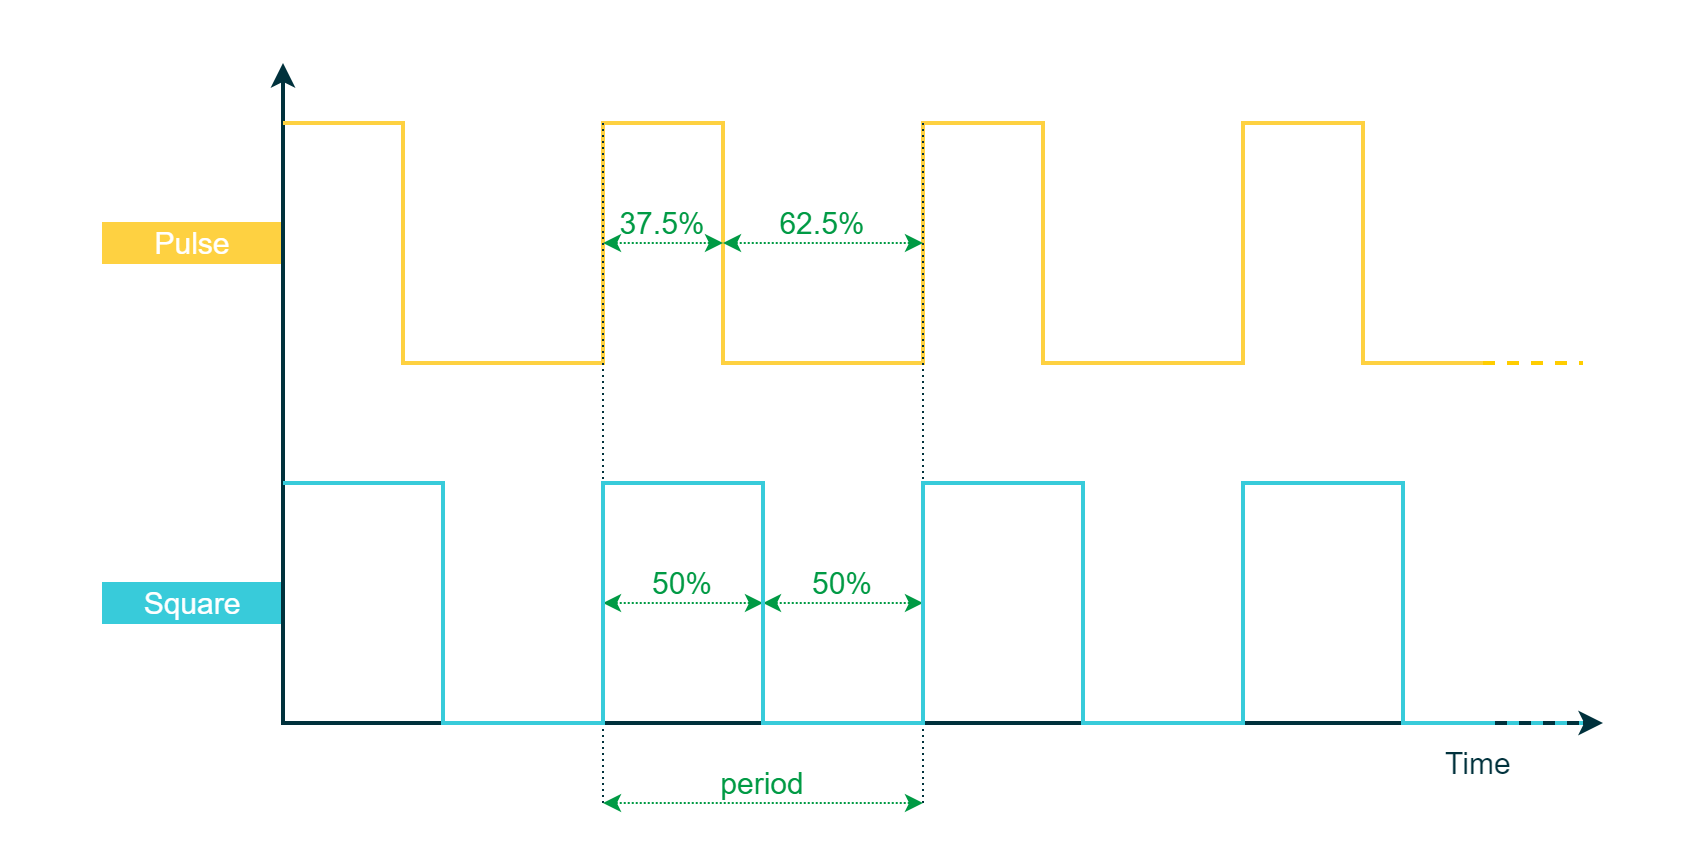

The diagram above was exported from draw.io. Its source (the exported page's mxGraphModel, read from the mxfile embedded in the PNG):
<mxGraphModel dx="1680" dy="570" grid="1" gridSize="10" guides="1" tooltips="1" connect="1" arrows="1" fold="1" page="1" pageScale="1" pageWidth="850" pageHeight="1100" math="0" shadow="0">
  <root>
    <mxCell id="0" />
    <mxCell id="1" parent="0" />
    <mxCell id="pFKf-iI4pEk3_-MrRV1s-1" value="" style="rounded=0;whiteSpace=wrap;html=1;strokeColor=#00313C;strokeWidth=2;fontFamily=Arial;fontSize=20;fontColor=#FFFFFF;fillColor=#00313C;opacity=0;" parent="1" vertex="1">
      <mxGeometry x="-20" y="500" width="840" height="430" as="geometry" />
    </mxCell>
    <mxCell id="Q2-PoDX-v803-ELCoW8l-15" value="&lt;font style=&quot;font-size: 15px;&quot;&gt;Pulse&lt;/font&gt;" style="rounded=0;whiteSpace=wrap;html=1;fillColor=#FED141;strokeColor=#FED141;fontColor=#FFFFFF;fontSize=10;" parent="1" vertex="1">
      <mxGeometry x="30" y="610" width="90" height="20" as="geometry" />
    </mxCell>
    <mxCell id="Q2-PoDX-v803-ELCoW8l-14" value="&lt;span style=&quot;font-size: 15px;&quot;&gt;Square&lt;/span&gt;" style="rounded=0;whiteSpace=wrap;html=1;fillColor=#38CBDA;strokeColor=#38CBDA;fontColor=#FFFFFF;fontSize=10;" parent="1" vertex="1">
      <mxGeometry x="30" y="790" width="90" height="20" as="geometry" />
    </mxCell>
    <mxCell id="Q2-PoDX-v803-ELCoW8l-24" value="" style="endArrow=classic;html=1;strokeWidth=2;startArrow=classic;startFill=1;rounded=0;fontFamily=Arial;fillColor=#00313C;strokeColor=#00313C;" parent="1" edge="1">
      <mxGeometry width="50" height="50" relative="1" as="geometry">
        <mxPoint x="780" y="860" as="sourcePoint" />
        <mxPoint x="120" y="530" as="targetPoint" />
        <Array as="points">
          <mxPoint x="120" y="860" />
        </Array>
      </mxGeometry>
    </mxCell>
    <mxCell id="Q2-PoDX-v803-ELCoW8l-2" value="&lt;font color=&quot;#00313c&quot; style=&quot;font-size: 15px;&quot;&gt;Time&amp;nbsp;&lt;/font&gt;" style="rounded=0;whiteSpace=wrap;html=1;strokeColor=none;strokeWidth=1;fillColor=none;fontFamily=Arial;fontSize=12;fontColor=#000000;align=center;" parent="1" vertex="1">
      <mxGeometry x="680" y="870" width="80" height="20" as="geometry" />
    </mxCell>
    <mxCell id="Q2-PoDX-v803-ELCoW8l-3" value="" style="endArrow=none;dashed=1;html=1;labelBackgroundColor=none;strokeColor=#FFCD00;strokeWidth=2;fillColor=#FFCD00;fontFamily=Arial;fontSize=11;fontColor=#8637BA;" parent="1" edge="1">
      <mxGeometry width="50" height="50" relative="1" as="geometry">
        <mxPoint x="720" y="680" as="sourcePoint" />
        <mxPoint x="770" y="680" as="targetPoint" />
      </mxGeometry>
    </mxCell>
    <mxCell id="Q2-PoDX-v803-ELCoW8l-4" value="" style="endArrow=classic;startArrow=classic;html=1;labelBackgroundColor=none;strokeColor=#009A44;strokeWidth=1;fillColor=#009A44;fontFamily=Arial;fontSize=8;fontColor=#0067B9;dashed=1;dashPattern=1 1;" parent="1" edge="1">
      <mxGeometry width="50" height="50" relative="1" as="geometry">
        <mxPoint x="280" y="800" as="sourcePoint" />
        <mxPoint x="360" y="800" as="targetPoint" />
      </mxGeometry>
    </mxCell>
    <mxCell id="Q2-PoDX-v803-ELCoW8l-10" value="" style="endArrow=none;html=1;rounded=0;strokeColor=#FED141;strokeWidth=2;fontFamily=Arial;fontSize=20;fontColor=#931241;fillColor=#FED141;" parent="1" edge="1">
      <mxGeometry width="50" height="50" relative="1" as="geometry">
        <mxPoint x="120" y="560" as="sourcePoint" />
        <mxPoint x="720" y="680" as="targetPoint" />
        <Array as="points">
          <mxPoint x="120" y="560" />
          <mxPoint x="180" y="560" />
          <mxPoint x="180" y="680" />
          <mxPoint x="280" y="680" />
          <mxPoint x="280" y="560" />
          <mxPoint x="340" y="560" />
          <mxPoint x="340" y="680" />
          <mxPoint x="440" y="680" />
          <mxPoint x="440" y="560" />
          <mxPoint x="500" y="560" />
          <mxPoint x="500" y="680" />
          <mxPoint x="600" y="680" />
          <mxPoint x="600" y="560" />
          <mxPoint x="660" y="560" />
          <mxPoint x="660" y="680" />
        </Array>
      </mxGeometry>
    </mxCell>
    <mxCell id="Q2-PoDX-v803-ELCoW8l-11" value="" style="endArrow=none;dashed=1;html=1;labelBackgroundColor=none;strokeColor=#38CBDA;strokeWidth=2;fillColor=#38CBDA;fontFamily=Arial;fontSize=11;fontColor=#8637BA;" parent="1" edge="1">
      <mxGeometry width="50" height="50" relative="1" as="geometry">
        <mxPoint x="720" y="860" as="sourcePoint" />
        <mxPoint x="770" y="860" as="targetPoint" />
      </mxGeometry>
    </mxCell>
    <mxCell id="Q2-PoDX-v803-ELCoW8l-12" value="" style="endArrow=none;dashed=1;html=1;dashPattern=1 2;labelBackgroundColor=none;strokeColor=#00313C;strokeWidth=1;fillColor=#00313C;fontFamily=Arial;fontSize=10;fontColor=#0067B9;entryX=0;entryY=1;entryDx=0;entryDy=0;" parent="1" target="Q2-PoDX-v803-ELCoW8l-26" edge="1">
      <mxGeometry width="50" height="50" relative="1" as="geometry">
        <mxPoint x="280" y="560" as="sourcePoint" />
        <mxPoint x="280" y="560" as="targetPoint" />
        <Array as="points" />
      </mxGeometry>
    </mxCell>
    <mxCell id="Q2-PoDX-v803-ELCoW8l-17" value="" style="endArrow=none;dashed=1;html=1;dashPattern=1 2;labelBackgroundColor=none;strokeColor=#00313C;strokeWidth=1;fillColor=#00313C;fontFamily=Arial;fontSize=10;fontColor=#0067B9;entryX=1;entryY=1;entryDx=0;entryDy=0;" parent="1" target="Q2-PoDX-v803-ELCoW8l-26" edge="1">
      <mxGeometry width="50" height="50" relative="1" as="geometry">
        <mxPoint x="440" y="560" as="sourcePoint" />
        <mxPoint x="440" y="560" as="targetPoint" />
      </mxGeometry>
    </mxCell>
    <mxCell id="Q2-PoDX-v803-ELCoW8l-18" value="" style="endArrow=classic;startArrow=classic;html=1;labelBackgroundColor=none;strokeColor=#009A44;strokeWidth=1;fillColor=#009A44;fontFamily=Arial;fontSize=8;fontColor=#0067B9;dashed=1;dashPattern=1 1;" parent="1" edge="1">
      <mxGeometry width="50" height="50" relative="1" as="geometry">
        <mxPoint x="280" y="900" as="sourcePoint" />
        <mxPoint x="440" y="900" as="targetPoint" />
      </mxGeometry>
    </mxCell>
    <mxCell id="Q2-PoDX-v803-ELCoW8l-26" value="&lt;font color=&quot;#009a44&quot; style=&quot;font-size: 15px;&quot;&gt;period&lt;/font&gt;" style="rounded=0;whiteSpace=wrap;html=1;strokeColor=none;strokeWidth=1;fillColor=none;fontFamily=Arial;fontSize=8;fontColor=#4DB182;align=center;" parent="1" vertex="1">
      <mxGeometry x="280" y="880" width="160" height="20" as="geometry" />
    </mxCell>
    <mxCell id="Q2-PoDX-v803-ELCoW8l-28" value="" style="endArrow=classic;startArrow=classic;html=1;labelBackgroundColor=none;strokeColor=#009A44;strokeWidth=1;fillColor=#009A44;fontFamily=Arial;fontSize=8;fontColor=#0067B9;dashed=1;dashPattern=1 1;" parent="1" edge="1">
      <mxGeometry width="50" height="50" relative="1" as="geometry">
        <mxPoint x="360" y="800" as="sourcePoint" />
        <mxPoint x="440" y="800" as="targetPoint" />
      </mxGeometry>
    </mxCell>
    <mxCell id="Q2-PoDX-v803-ELCoW8l-29" value="&lt;font color=&quot;#009a44&quot; style=&quot;font-size: 15px;&quot;&gt;50%&lt;/font&gt;" style="rounded=0;whiteSpace=wrap;html=1;strokeColor=none;strokeWidth=1;fillColor=none;fontFamily=Arial;fontSize=8;fontColor=#4DB182;align=center;" parent="1" vertex="1">
      <mxGeometry x="280" y="780" width="80" height="20" as="geometry" />
    </mxCell>
    <mxCell id="Q2-PoDX-v803-ELCoW8l-32" value="&lt;font color=&quot;#009a44&quot; style=&quot;font-size: 15px;&quot;&gt;50%&lt;/font&gt;" style="rounded=0;whiteSpace=wrap;html=1;strokeColor=none;strokeWidth=1;fillColor=none;fontFamily=Arial;fontSize=8;fontColor=#4DB182;align=center;" parent="1" vertex="1">
      <mxGeometry x="360" y="780" width="80" height="20" as="geometry" />
    </mxCell>
    <mxCell id="SyNCBbHjTdv5ULLf6uNU-2" value="&lt;font color=&quot;#009a44&quot; style=&quot;font-size: 15px;&quot;&gt;37.5%&lt;/font&gt;" style="rounded=0;whiteSpace=wrap;html=1;strokeColor=none;strokeWidth=1;fillColor=none;fontFamily=Arial;fontSize=8;fontColor=#4DB182;align=center;" parent="1" vertex="1">
      <mxGeometry x="280" y="600" width="60" height="20" as="geometry" />
    </mxCell>
    <mxCell id="SyNCBbHjTdv5ULLf6uNU-5" value="" style="endArrow=classic;startArrow=classic;html=1;labelBackgroundColor=none;strokeColor=#009A44;strokeWidth=1;fillColor=#009A44;fontFamily=Arial;fontSize=8;fontColor=#0067B9;dashed=1;dashPattern=1 1;" parent="1" edge="1">
      <mxGeometry width="50" height="50" relative="1" as="geometry">
        <mxPoint x="280" y="620" as="sourcePoint" />
        <mxPoint x="340" y="620" as="targetPoint" />
      </mxGeometry>
    </mxCell>
    <mxCell id="SyNCBbHjTdv5ULLf6uNU-6" value="" style="endArrow=classic;startArrow=classic;html=1;labelBackgroundColor=none;strokeColor=#009A44;strokeWidth=1;fillColor=#009A44;fontFamily=Arial;fontSize=8;fontColor=#0067B9;dashed=1;dashPattern=1 1;" parent="1" edge="1">
      <mxGeometry width="50" height="50" relative="1" as="geometry">
        <mxPoint x="340" y="620" as="sourcePoint" />
        <mxPoint x="440" y="620" as="targetPoint" />
      </mxGeometry>
    </mxCell>
    <mxCell id="SyNCBbHjTdv5ULLf6uNU-7" value="&lt;font color=&quot;#009a44&quot; style=&quot;font-size: 15px;&quot;&gt;62.5%&lt;/font&gt;" style="rounded=0;whiteSpace=wrap;html=1;strokeColor=none;strokeWidth=1;fillColor=none;fontFamily=Arial;fontSize=8;fontColor=#4DB182;align=center;" parent="1" vertex="1">
      <mxGeometry x="340" y="600" width="100" height="20" as="geometry" />
    </mxCell>
    <mxCell id="Q2-PoDX-v803-ELCoW8l-9" value="" style="endArrow=none;html=1;rounded=0;strokeColor=#38CBDA;strokeWidth=2;fontFamily=Arial;fontSize=20;fontColor=#931241;fillColor=#38CBDA;" parent="1" edge="1">
      <mxGeometry width="50" height="50" relative="1" as="geometry">
        <mxPoint x="120" y="740" as="sourcePoint" />
        <mxPoint x="720" y="860" as="targetPoint" />
        <Array as="points">
          <mxPoint x="120" y="740" />
          <mxPoint x="200" y="740" />
          <mxPoint x="200" y="860" />
          <mxPoint x="280" y="860" />
          <mxPoint x="280" y="740" />
          <mxPoint x="360" y="740" />
          <mxPoint x="360" y="860" />
          <mxPoint x="440" y="860" />
          <mxPoint x="440" y="740" />
          <mxPoint x="520" y="740" />
          <mxPoint x="520" y="860" />
          <mxPoint x="600" y="860" />
          <mxPoint x="600" y="740" />
          <mxPoint x="680" y="740" />
          <mxPoint x="680" y="860" />
        </Array>
      </mxGeometry>
    </mxCell>
  </root>
</mxGraphModel>